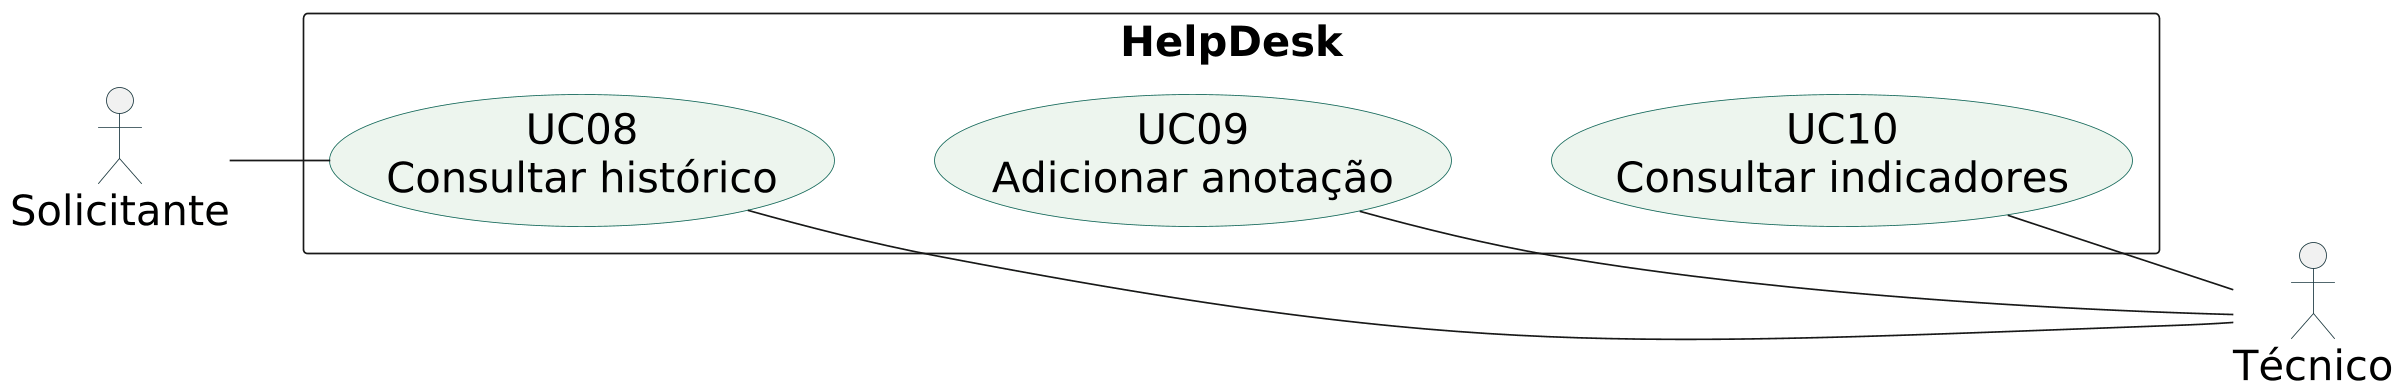

The diagram above was rendered by PlantUML. Its source (embedded in the PNG):
@startuml
skinparam backgroundColor #FFFFFF
skinparam shadowing false
skinparam dpi 160
skinparam defaultFontName SansSerif
skinparam defaultFontSize 25
skinparam ActorBorderColor #18353e
skinparam UsecaseBorderColor #126759
skinparam UsecaseBackgroundColor #edf5ee
left to right direction
actor Solicitante as S
actor "Técnico" as T
rectangle HelpDesk {
 usecase "UC08\nConsultar histórico" as U8
 usecase "UC09\nAdicionar anotação" as U9
 usecase "UC10\nConsultar indicadores" as U10
 U8 -[hidden]down- U9
 U9 -[hidden]down- U10
}
S -- U8
U8 -- T
U9 -- T
U10 -- T
@enduml